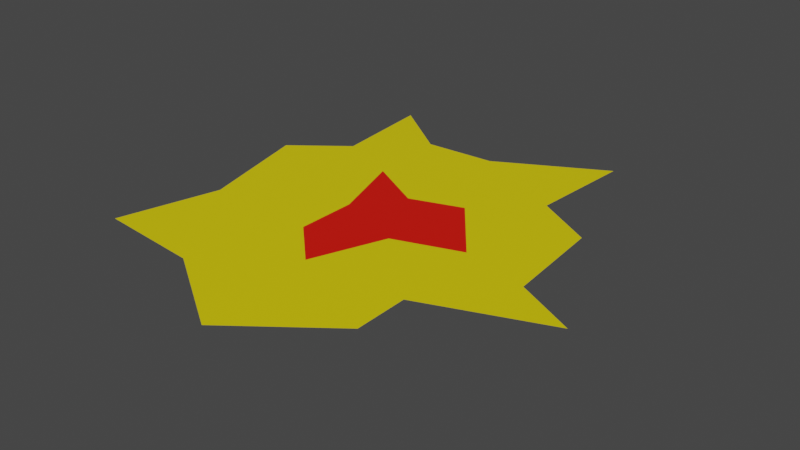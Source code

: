 # Source: Muzzle_Flash.blend  (saved by Blender 2.80.75; exported with 4.5.12 LTS)
import bpy
from mathutils import Matrix  # noqa: F401  (used for matrix-valued properties, if any)

bpy.ops.wm.read_factory_settings(use_empty=True)
scene = bpy.context.scene
scene.name = 'Scene'

# ---- collections
col_collection = bpy.data.collections.new('Collection'); scene.collection.children.link(col_collection)

# ---- materials (node trees are filled in below, after node groups)
mat_flash_yellow = bpy.data.materials.new('Flash Yellow')
mat_flash_yellow.use_transparent_shadow = False
mat_flash_red = bpy.data.materials.new('Flash Red')
mat_flash_red.use_transparent_shadow = False

# ---- material node trees
mat_flash_yellow.use_nodes = True; mat_flash_yellow.node_tree.nodes.clear()
_N = mat_flash_yellow.node_tree.nodes; _L = mat_flash_yellow.node_tree.links
n0 = _N.new('ShaderNodeOutputMaterial'); n0.name = 'Material Output'; n0.location = (300, 300)
n1 = _N.new('ShaderNodeBsdfPrincipled'); n1.name = 'Principled BSDF'; n1.location = (10, 300)
n1.distribution = 'GGX'
n1.subsurface_method = 'BURLEY'
n1.inputs[0].default_value = (0.8, 0.6576, 0.0, 1.0)
n1.inputs[3].default_value = 1.45
n1.inputs[27].default_value = (0.0, 0.0, 0.0, 1.0)
n1.inputs[28].default_value = 1.0
_L.new(n1.outputs[0], n0.inputs[0])
n0.is_active_output = True
mat_flash_red.use_nodes = True; mat_flash_red.node_tree.nodes.clear()
_N = mat_flash_red.node_tree.nodes; _L = mat_flash_red.node_tree.links
n0 = _N.new('ShaderNodeOutputMaterial'); n0.name = 'Material Output'; n0.location = (300, 300)
n1 = _N.new('ShaderNodeBsdfPrincipled'); n1.name = 'Principled BSDF'; n1.location = (10, 300)
n1.distribution = 'GGX'
n1.subsurface_method = 'BURLEY'
n1.inputs[0].default_value = (0.8, 0.005922, 0.0, 1.0)
n1.inputs[3].default_value = 1.45
n1.inputs[27].default_value = (0.0, 0.0, 0.0, 1.0)
n1.inputs[28].default_value = 1.0
_L.new(n1.outputs[0], n0.inputs[0])
n0.is_active_output = True

# ---- world
world_world = bpy.data.worlds.new('World'); scene.world = world_world
world_world.use_nodes = True; world_world.node_tree.nodes.clear()
_N = world_world.node_tree.nodes; _L = world_world.node_tree.links
n0 = _N.new('ShaderNodeOutputWorld'); n0.name = 'World Output'; n0.location = (300, 300)
n1 = _N.new('ShaderNodeBackground'); n1.name = 'Background'; n1.location = (10, 300)
n1.inputs[0].default_value = (0.05088, 0.05088, 0.05088, 1.0)
_L.new(n1.outputs[0], n0.inputs[0])
n0.is_active_output = True
world_world.color = (0.05088, 0.05088, 0.05088)
world_world.use_sun_shadow = False
world_world.sun_shadow_jitter_overblur = 0.0

# ---- meshes
me_plane_001 = bpy.data.meshes.new('Plane.001')
me_plane_001.from_pydata([(0.4441, -0.3949, -1.282e-07), (-0.7493, -0.631, -5.898e-09), (0.4195, 0.4835, 5.241e-08), (-0.5664, 0.8737, 1.259e-07), (0.695, -0.07871, -6.051e-08), (0.05903, -0.9164, -9.285e-08), (-0.754, 0.2656, 6.506e-08), (0.009838, 0.6852, 8.758e-08), (0.0, 0.0, 0.0), (0.9459, -0.2049, -1.274e-07), (-0.318, -0.6704, -6.069e-08), (-0.5278, 0.441, 9.004e-08), (0.4526, 0.9241, 2.77e-08), (0.6606, 0.3426, -1.353e-08), (0.4459, -0.6212, -1.276e-07), (-0.636, -0.2147, 1.097e-08), (-0.2885, 0.6687, 7.228e-08), (-0.02372, 0.1963, -3.483e-08), (0.01423, -0.4075, -2.039e-08), (0.4099, -0.009489, -3.835e-08), (-0.1631, 0.01371, 2.186e-08), (-0.1655, -0.2344, -3.01e-08), (0.1325, -0.1036, -4.127e-08), (0.1933, 0.2693, 4.222e-08), (-0.2643, 0.3279, 1.031e-07)], [], [(24, 11, 3, 16), (23, 17, 7, 12), (22, 18, 8, 19), (21, 15, 6, 20), (18, 21, 20, 8), (5, 10, 21, 18), (10, 1, 15, 21), (9, 22, 19, 4), (0, 14, 22, 9), (14, 5, 18, 22), (13, 23, 12, 2), (4, 19, 23, 13), (19, 8, 17, 23), (17, 24, 16, 7), (8, 20, 24, 17), (20, 6, 11, 24)])
me_plane_001.polygons.foreach_set('material_index', [0, 0, 1, 0, 1, 0, 0, 0, 0, 0, 0, 0, 1, 0, 1, 0])
_uv = me_plane_001.uv_layers.new(name='UVMap')
_uv.uv.foreach_set('vector', [0.75, 0.75, 1.0, 0.75, 1.0, 1.0, 0.75, 1.0, 0.25, 0.75, 0.5, 0.75, 0.5, 1.0, 0.25, 1.0, 0.25, 0.25, 0.5, 0.25, 0.5, 0.5, 0.25, 0.5, 0.75, 0.25, 1.0, 0.25, 1.0, 0.5, 0.75, 0.5, 0.5, 0.25, 0.75, 0.25, 0.75, 0.5, 0.5, 0.5, 0.5, 0.0, 0.75, 0.0, 0.75, 0.25, 0.5, 0.25, 0.75, 0.0, 1.0, 0.0, 1.0, 0.25, 0.75, 0.25, 0.0, 0.25, 0.25, 0.25, 0.25, 0.5, 0.0, 0.5, 0.0, 0.0, 0.25, 0.0, 0.25, 0.25, 0.0, 0.25, 0.25, 0.0, 0.5, 0.0, 0.5, 0.25, 0.25, 0.25, 0.0, 0.75, 0.25, 0.75, 0.25, 1.0, 0.0, 1.0, 0.0, 0.5, 0.25, 0.5, 0.25, 0.75, 0.0, 0.75, 0.25, 0.5, 0.5, 0.5, 0.5, 0.75, 0.25, 0.75, 0.5, 0.75, 0.75, 0.75, 0.75, 1.0, 0.5, 1.0, 0.5, 0.5, 0.75, 0.5, 0.75, 0.75, 0.5, 0.75, 0.75, 0.5, 1.0, 0.5, 1.0, 0.75, 0.75, 0.75])
me_plane_001.materials.append(mat_flash_yellow)
me_plane_001.materials.append(mat_flash_red)
me_plane_001.use_remesh_preserve_volume = False
me_plane_001.use_remesh_preserve_attributes = False
me_plane_001.use_mirror_vertex_groups = False
me_plane_001.update()

# ---- objects
ob_plane = bpy.data.objects.new('Plane', me_plane_001)

# ---- transforms, parenting, visibility, modifiers, constraints
ob_plane.location = (0.0, 0.0, 0.0)
ob_plane.lineart.crease_threshold = 0.0

# ---- collection membership
col_collection.objects.link(ob_plane)

# ---- scene / render settings (as saved in the file)
scene.frame_start = 1; scene.frame_end = 250; scene.frame_set(1)
scene.render.engine = 'BLENDER_EEVEE_NEXT'
scene.cycles.use_denoising = False
scene.cycles.samples = 128
scene.cycles.sampling_pattern = 'TABULATED_SOBOL'
scene.cycles.use_adaptive_sampling = False
scene.cycles.use_light_tree = False
scene.view_settings.view_transform = 'Filmic'
bpy.context.view_layer.update()

# ---- added for rendering (the .blend has no active camera and no usable light): camera, sun
cam_auto = bpy.data.cameras.new('AutoCamera')
cam_auto.lens = 50.0
cam_auto.sensor_width = 36.0
cam_auto.clip_end = 1000.0
ob_auto_camera = bpy.data.objects.new('AutoCamera', cam_auto)
scene.collection.objects.link(ob_auto_camera)
ob_auto_camera.location = (2.41399, -2.77782, 1.85445)
ob_auto_camera.rotation_euler = (1.09748, -7.21219e-08, 0.694738)
scene.camera = ob_auto_camera
light_auto_sun = bpy.data.lights.new('AutoSun', 'SUN')
light_auto_sun.energy = 3.0
light_auto_sun.angle = 0.0523599
ob_auto_sun = bpy.data.objects.new('AutoSun', light_auto_sun)
scene.collection.objects.link(ob_auto_sun)
ob_auto_sun.rotation_euler = (0.872665, 0.174533, 0.523599)
bpy.context.view_layer.update()
